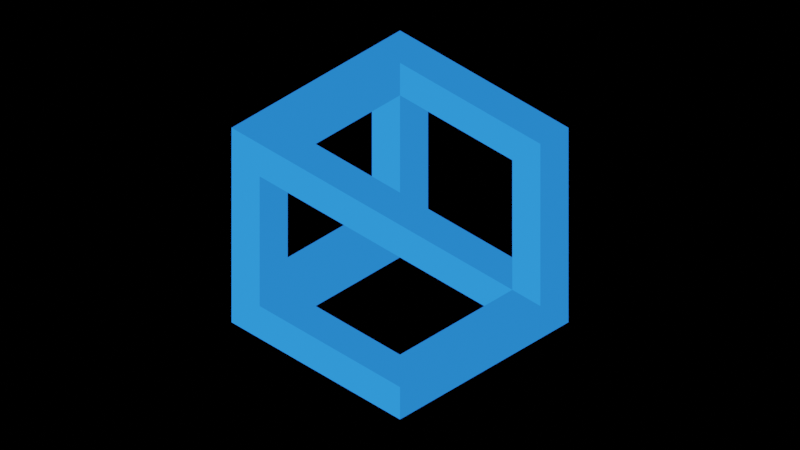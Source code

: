 # Source: ImpossibleCube.blend  (saved by Blender 2.83.18; exported with 4.5.12 LTS)
import bpy
from mathutils import Matrix  # noqa: F401  (used for matrix-valued properties, if any)

bpy.ops.wm.read_factory_settings(use_empty=True)
scene = bpy.context.scene
scene.name = 'Scene'

# ---- collections
col_collection = bpy.data.collections.new('Collection'); scene.collection.children.link(col_collection)

# ---- materials (node trees are filled in below, after node groups)
mat_material_001 = bpy.data.materials.new('Material.001')
mat_material_001.use_transparent_shadow = False

# ---- material node trees
mat_material_001.use_nodes = True; mat_material_001.node_tree.nodes.clear()
_N = mat_material_001.node_tree.nodes; _L = mat_material_001.node_tree.links
n0 = _N.new('ShaderNodeOutputMaterial'); n0.name = 'Material Output'; n0.location = (300, 300)
n1 = _N.new('ShaderNodeEmission'); n1.name = 'Emission'; n1.location = (92, 269)
n1.inputs[1].default_value = 6.2
n2 = _N.new('ShaderNodeTexCoord'); n2.name = 'Texture Coordinate'; n2.location = (-931, 243)
n3 = _N.new('ShaderNodeMapping'); n3.name = 'Mapping'; n3.location = (-721, 260)
n3.width = 240
n4 = _N.new('ShaderNodeValToRGB'); n4.name = 'ColorRamp'; n4.location = (-237, 306)
while len(n4.color_ramp.elements) > 1: n4.color_ramp.elements.remove(n4.color_ramp.elements[-1])
n4.color_ramp.elements[0].position = 0.6591; n4.color_ramp.elements[0].color = (0.0, 0.0, 0.0, 1.0)
_e = n4.color_ramp.elements.new(1.0); _e.color = (0.02398, 0.2457, 1.0, 1.0)
n5 = _N.new('ShaderNodeTexVoronoi'); n5.name = 'Voronoi Texture'; n5.location = (-431, 242)
n5.voronoi_dimensions = '4D'
n5.inputs[2].default_value = 1.0
_L.new(n1.outputs[0], n0.inputs[0])
_L.new(n4.outputs[0], n1.inputs[0])
_L.new(n3.outputs[0], n5.inputs[0])
_L.new(n2.outputs[1], n3.inputs[0])
_L.new(n5.outputs[0], n4.inputs[0])
n0.is_active_output = True

# ---- world
world_world = bpy.data.worlds.new('World'); scene.world = world_world
world_world.use_nodes = True; world_world.node_tree.nodes.clear()
_N = world_world.node_tree.nodes; _L = world_world.node_tree.links
n0 = _N.new('ShaderNodeOutputWorld'); n0.name = 'World Output'; n0.location = (300, 300)
n1 = _N.new('ShaderNodeBackground'); n1.name = 'Background'; n1.location = (10, 300)
n1.inputs[0].default_value = (0.0, 0.0, 0.0, 1.0)
_L.new(n1.outputs[0], n0.inputs[0])
n0.is_active_output = True
world_world.color = (0.05088, 0.05088, 0.05088)
world_world.use_sun_shadow = False
world_world.sun_shadow_jitter_overblur = 0.0

# ---- cameras
cam_camera_001 = bpy.data.cameras.new('Camera.001')
cam_camera_001.type = 'ORTHO'
cam_camera_001.ortho_scale = 40.3

# ---- meshes
me_cube_001 = bpy.data.meshes.new('Cube.001')
me_cube_001.from_pydata([(-6.0, 6.0, 6.0), (-4.0, 6.0, 6.0), (-6.0, 6.0, 4.0), (-4.0, 6.0, 4.0), (-6.0, 4.0, 6.0), (-4.0, 4.0, 6.0), (-6.0, 4.0, 4.0), (-4.0, 4.0, 4.0), (4.0, 6.0, 6.0), (6.0, 6.0, 6.0), (4.0, 6.0, 4.0), (6.0, 6.0, 4.0), (4.0, 4.0, 6.0), (6.0, 4.0, 6.0), (4.0, 4.0, 4.0), (6.0, 4.0, 4.0), (-6.0, 6.0, -4.0), (-4.0, 6.0, -4.0), (-6.0, 6.0, -6.0), (-4.0, 6.0, -6.0), (-6.0, 4.0, -4.0), (-4.0, 4.0, -4.0), (-6.0, 4.0, -6.0), (-4.0, 4.0, -6.0), (4.0, 6.0, -4.0), (6.0, 6.0, -4.0), (4.0, 6.0, -6.0), (6.0, 6.0, -6.0), (4.0, 4.0, -4.0), (6.0, 4.0, -4.0), (4.0, 4.0, -6.0), (6.0, 4.0, -6.0), (-6.0, -4.0, 6.0), (-4.0, -4.0, 6.0), (-6.0, -4.0, 4.0), (-4.0, -4.0, 4.0), (-6.0, -6.0, 6.0), (-4.0, -6.0, 6.0), (-6.0, -6.0, 4.0), (-4.0, -6.0, 4.0), (-6.0, -4.0, -4.0), (-4.0, -4.0, -4.0), (-6.0, -4.0, -6.0), (-4.0, -4.0, -6.0), (-6.0, -6.0, -4.0), (-4.0, -6.0, -4.0), (-6.0, -6.0, -6.0), (-4.0, -6.0, -6.0), (4.0, -4.0, -4.0), (6.0, -4.0, -4.0), (4.0, -4.0, -6.0), (6.0, -4.0, -6.0), (4.0, -6.0, -4.0), (6.0, -6.0, -4.0), (4.0, -6.0, -6.0), (6.0, -6.0, -6.0), (-6.81e-05, 6.0, -4.0), (-1.0, 6.0, -6.0), (0.9999, 4.0, -4.0), (-7.734e-05, 4.0, -6.0), (10.0, -4.0, 6.0), (9.0, -4.0, 4.0), (11.0, -6.0, 6.0), (10.0, -6.0, 4.0)], [], [(0, 1, 3, 2), (4, 5, 1, 0), (2, 6, 4, 0), (14, 15, 13, 12), (8, 9, 11, 10), (12, 13, 9, 8), (15, 11, 9, 13), (16, 17, 19, 18), (18, 19, 23, 22), (23, 19, 17, 21), (18, 22, 20, 16), (24, 25, 27, 26), (26, 27, 31, 30), (31, 27, 25, 29), (38, 39, 37, 36), (36, 37, 33, 32), (34, 38, 36, 32), (46, 47, 45, 44), (42, 43, 47, 46), (42, 46, 44, 40), (54, 55, 53, 52), (50, 51, 55, 54), (52, 53, 49, 48), (55, 51, 49, 53), (7, 14, 12, 5), (1, 8, 10, 3), (3, 10, 14, 7), (5, 12, 8, 1), (20, 21, 7, 6), (2, 3, 17, 16), (21, 17, 3, 7), (16, 20, 6, 2), (6, 7, 35, 34), (32, 33, 5, 4), (35, 7, 5, 33), (6, 34, 32, 4), (28, 29, 15, 14), (10, 11, 25, 24), (29, 25, 11, 15), (24, 28, 14, 10), (22, 23, 43, 42), (40, 41, 21, 20), (43, 23, 21, 41), (22, 42, 40, 20), (30, 31, 51, 50), (48, 49, 29, 28), (51, 31, 29, 49), (30, 50, 48, 28), (44, 45, 39, 38), (34, 35, 41, 40), (45, 41, 35, 39), (40, 44, 38, 34), (47, 54, 52, 45), (41, 48, 50, 43), (43, 50, 54, 47), (45, 52, 48, 41), (59, 30, 28, 58), (56, 24, 26, 57), (57, 26, 30, 59), (58, 28, 24, 56), (39, 63, 62, 37), (33, 60, 61, 35), (35, 61, 63, 39), (37, 62, 60, 33)])
me_cube_001.materials.append(mat_material_001)
me_cube_001.use_remesh_fix_poles = True
me_cube_001.use_remesh_preserve_attributes = False
me_cube_001.use_mirror_vertex_groups = False
me_cube_001.update()

# ---- objects
ob_cube = bpy.data.objects.new('Cube', me_cube_001)
ob_camera = bpy.data.objects.new('Camera', cam_camera_001)

# ---- transforms, parenting, visibility, modifiers, constraints
ob_cube.location = (0.0, 0.0, 0.0)
ob_cube.lineart.crease_threshold = 0.0
_vg = ob_cube.vertex_groups.new(name='IllusionFront')
_vg = ob_cube.vertex_groups.new(name='IllusionBack')
ob_camera.location = (14.43, -14.43, 14.43)
ob_camera.rotation_euler = (0.9553, 0.0, 0.7854)
ob_camera.lineart.crease_threshold = 0.0

# ---- collection membership
col_collection.objects.link(ob_cube)
col_collection.objects.link(ob_camera)

# ---- scene / render settings (as saved in the file)
scene.camera = ob_camera
scene.frame_start = 1; scene.frame_end = 250; scene.frame_set(1)
scene.render.engine = 'BLENDER_EEVEE_NEXT'
scene.cycles.use_denoising = False
scene.cycles.samples = 128
scene.cycles.sampling_pattern = 'TABULATED_SOBOL'
scene.cycles.use_adaptive_sampling = False
scene.cycles.use_light_tree = False
scene.eevee.use_gtao = True
scene.eevee.use_raytracing = True
scene.view_settings.view_transform = 'Filmic'
bpy.context.view_layer.update()

